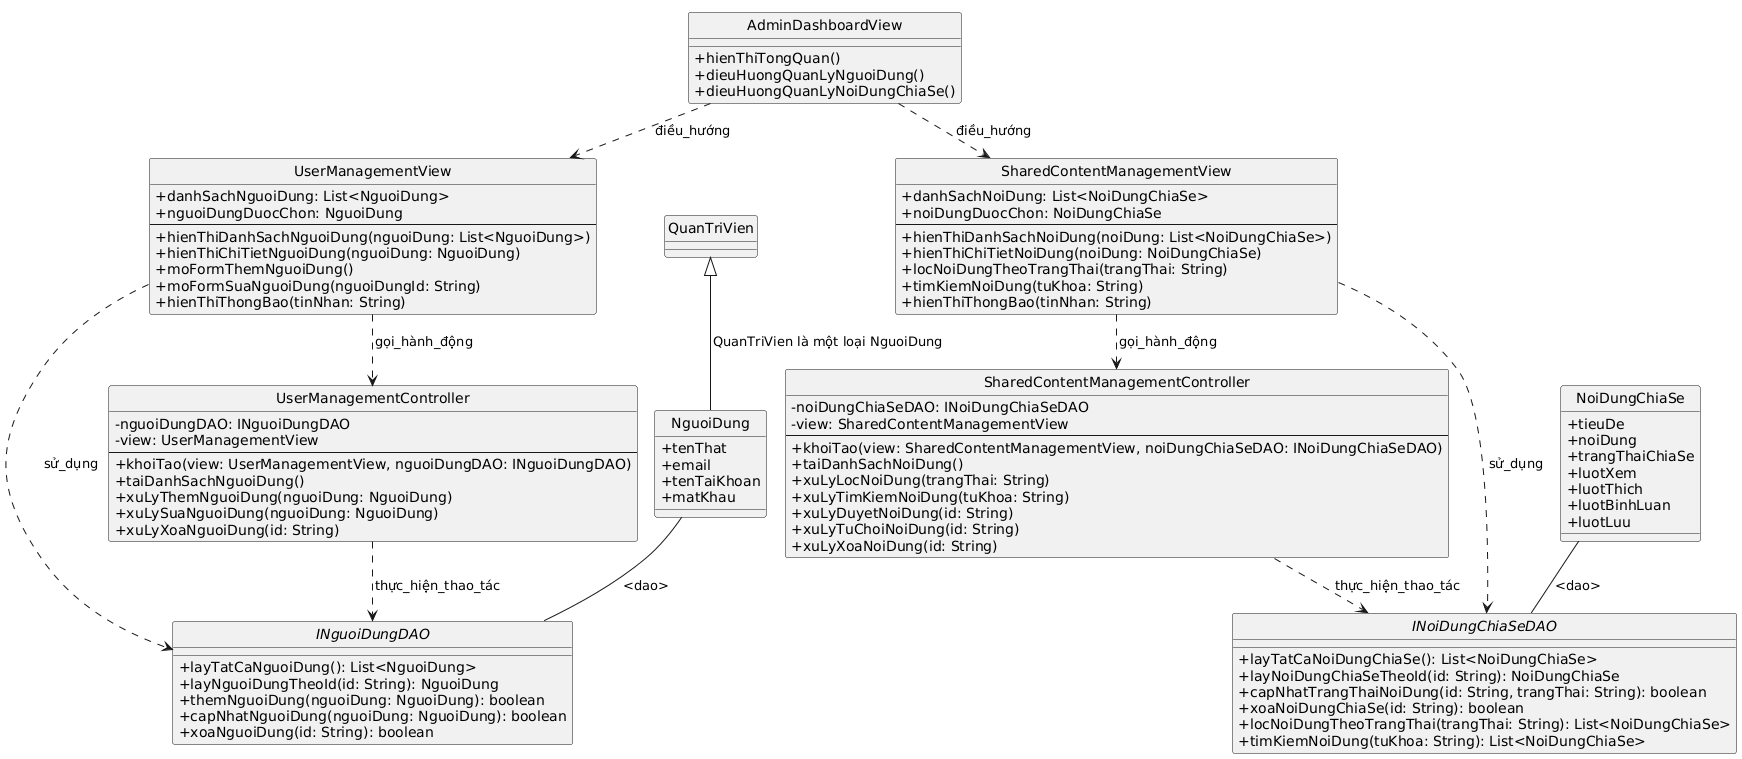

The diagram above was rendered by PlantUML. Its source (embedded in the PNG):
@startuml
!pragma layout smetana

hide circle
skinparam classAttributeIconSize 0

' Lớp thực thể từ pha phân tích
class NguoiDung {
  +tenThat
  +email
  +tenTaiKhoan
  +matKhau
}

class QuanTriVien {
}

class NoiDungChiaSe {
  +tieuDe
  +noiDung
  +trangThaiChiaSe
  +luotXem
  +luotThich
  +luotBinhLuan
  +luotLuu
}

' Các lớp giao diện (Frontend Views)
class AdminDashboardView {
  +hienThiTongQuan()
  +dieuHuongQuanLyNguoiDung()
  +dieuHuongQuanLyNoiDungChiaSe()
}

class UserManagementView {
  +danhSachNguoiDung: List<NguoiDung>
  +nguoiDungDuocChon: NguoiDung
  ---
  +hienThiDanhSachNguoiDung(nguoiDung: List<NguoiDung>)
  +hienThiChiTietNguoiDung(nguoiDung: NguoiDung)
  +moFormThemNguoiDung()
  +moFormSuaNguoiDung(nguoiDungId: String)
  +hienThiThongBao(tinNhan: String)
}

class SharedContentManagementView {
  +danhSachNoiDung: List<NoiDungChiaSe>
  +noiDungDuocChon: NoiDungChiaSe
  ---
  +hienThiDanhSachNoiDung(noiDung: List<NoiDungChiaSe>)
  +hienThiChiTietNoiDung(noiDung: NoiDungChiaSe)
  +locNoiDungTheoTrangThai(trangThai: String)
  +timKiemNoiDung(tuKhoa: String)
  +hienThiThongBao(tinNhan: String)
}

' Các lớp truy xuất dữ liệu (DAO Interfaces)
interface INguoiDungDAO {
  +layTatCaNguoiDung(): List<NguoiDung>
  +layNguoiDungTheoId(id: String): NguoiDung
  +themNguoiDung(nguoiDung: NguoiDung): boolean
  +capNhatNguoiDung(nguoiDung: NguoiDung): boolean
  +xoaNguoiDung(id: String): boolean
}

interface INoiDungChiaSeDAO {
  +layTatCaNoiDungChiaSe(): List<NoiDungChiaSe>
  +layNoiDungChiaSeTheoId(id: String): NoiDungChiaSe
  +capNhatTrangThaiNoiDung(id: String, trangThai: String): boolean
  +xoaNoiDungChiaSe(id: String): boolean
  +locNoiDungTheoTrangThai(trangThai: String): List<NoiDungChiaSe>
  +timKiemNoiDung(tuKhoa: String): List<NoiDungChiaSe>
}

' Quan hệ giữa các lớp
QuanTriVien <|-- NguoiDung : QuanTriVien là một loại NguoiDung

AdminDashboardView ..> UserManagementView : điều_hướng
AdminDashboardView ..> SharedContentManagementView : điều_hướng

UserManagementView ..> INguoiDungDAO : sử_dụng
SharedContentManagementView ..> INoiDungChiaSeDAO : sử_dụng

NguoiDung -- INguoiDungDAO : <dao>
NoiDungChiaSe -- INoiDungChiaSeDAO : <dao>

' Các lớp controller (giả định) để xử lý logic giữa View và DAO
class UserManagementController {
  -nguoiDungDAO: INguoiDungDAO
  -view: UserManagementView
  ---
  +khoiTao(view: UserManagementView, nguoiDungDAO: INguoiDungDAO)
  +taiDanhSachNguoiDung()
  +xuLyThemNguoiDung(nguoiDung: NguoiDung)
  +xuLySuaNguoiDung(nguoiDung: NguoiDung)
  +xuLyXoaNguoiDung(id: String)
}

class SharedContentManagementController {
  -noiDungChiaSeDAO: INoiDungChiaSeDAO
  -view: SharedContentManagementView
  ---
  +khoiTao(view: SharedContentManagementView, noiDungChiaSeDAO: INoiDungChiaSeDAO)
  +taiDanhSachNoiDung()
  +xuLyLocNoiDung(trangThai: String)
  +xuLyTimKiemNoiDung(tuKhoa: String)
  +xuLyDuyetNoiDung(id: String)
  +xuLyTuChoiNoiDung(id: String)
  +xuLyXoaNoiDung(id: String)
}

UserManagementView ..> UserManagementController : gọi_hành_động
UserManagementController ..> INguoiDungDAO : thực_hiện_thao_tác

SharedContentManagementView ..> SharedContentManagementController : gọi_hành_động
SharedContentManagementController ..> INoiDungChiaSeDAO : thực_hiện_thao_tác
@enduml